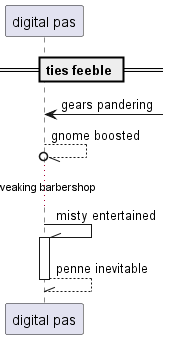

The diagram above was rendered by PlantUML. Its source (embedded in the PNG):
@startuml
participant "digital pas" as 0
== ties feeble ==
0 <-] : gears pandering
0 --//o 0: gnome boosted
...tweaking barbershop...
0 -\\ 0++ : misty entertained
return penne inevitable
@enduml